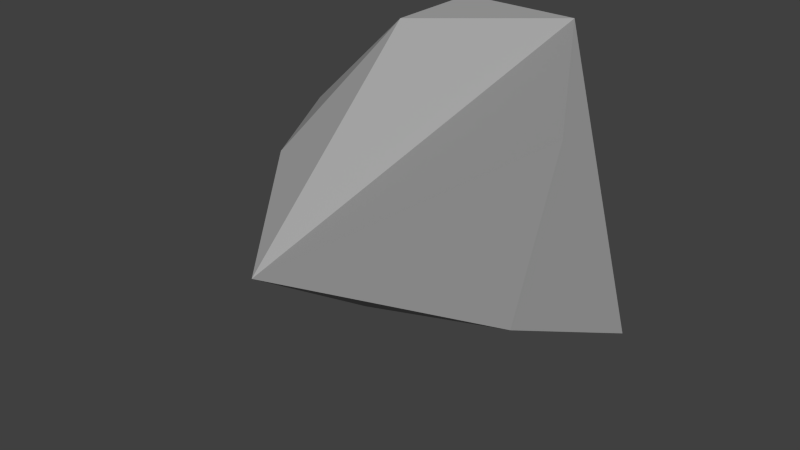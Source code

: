 # Source: Small_Rock_01.blend  (saved by Blender 2.76.0; exported with 4.5.12 LTS)
import bpy
from mathutils import Matrix  # noqa: F401  (used for matrix-valued properties, if any)

bpy.ops.wm.read_factory_settings(use_empty=True)
scene = bpy.context.scene
scene.name = 'Scene'

# ---- collections
col_collection_1 = bpy.data.collections.new('Collection 1'); scene.collection.children.link(col_collection_1)

# ---- materials (node trees are filled in below, after node groups)
mat_material_001 = bpy.data.materials.new('Material.001')
mat_material_001.alpha_threshold = 0.0
mat_material_001.use_transparent_shadow = False
mat_material_001.diffuse_color = (0.3975, 0.3975, 0.3975, 1.0)
mat_material_001.roughness = 0.5

# ---- material node trees

# ---- world
world_world = bpy.data.worlds.new('World'); scene.world = world_world
world_world.color = (0.05088, 0.05088, 0.05088)
world_world.use_sun_shadow = False
world_world.sun_shadow_jitter_overblur = 0.0
world_world.cycles.sampling_method = 'MANUAL'
world_world.cycles.sample_map_resolution = 256

# ---- meshes
me_cube_002 = bpy.data.meshes.new('Cube.002')
me_cube_002.from_pydata([(-0.9877, -0.5253, -1.751), (-0.1388, -2.707, -0.169), (-0.99, 0.99, -0.99), (-0.99, 0.99, 0.99), (0.99, -0.99, -0.99), (1.458, -1.174, 0.85), (0.99, 0.99, -1.996), (0.1993, 0.99, 0.99), (-1.234, -1.308, 0.07487), (-0.99, 0.0, 0.99), (-0.99, 0.99, 0.0), (-0.99, -0.4543, -0.99), (-2.015, 0.0, 0.0)], [], [(12, 10, 2, 11), (3, 7, 6, 2, 10), (7, 5, 4, 6), (5, 1, 8, 0, 4), (0, 11, 2, 6, 4), (5, 7, 3, 9, 1), (8, 12, 11, 0), (1, 9, 12, 8), (9, 3, 10, 12)])
me_cube_002.materials.append(mat_material_001)
me_cube_002.use_remesh_preserve_volume = False
me_cube_002.use_remesh_preserve_attributes = False
me_cube_002.use_mirror_vertex_groups = False
me_cube_002.update()

# ---- objects
ob_cube = bpy.data.objects.new('Cube', me_cube_002)

# ---- transforms, parenting, visibility, modifiers, constraints
ob_cube.location = (0.0, 0.0, 0.0)
ob_cube.lineart.crease_threshold = 0.0

# ---- collection membership
col_collection_1.objects.link(ob_cube)

# ---- scene / render settings (as saved in the file)
scene.frame_start = 1; scene.frame_end = 250; scene.frame_set(1)
scene.render.engine = 'BLENDER_EEVEE_NEXT'
scene.render.resolution_percentage = 50
scene.render.dither_intensity = 0.0
scene.cycles.use_denoising = False
scene.cycles.samples = 10
scene.cycles.sampling_pattern = 'TABULATED_SOBOL'
scene.cycles.light_sampling_threshold = 0.0
scene.cycles.use_adaptive_sampling = False
scene.cycles.use_light_tree = False
scene.cycles.blur_glossy = 0.0
scene.cycles.pixel_filter_type = 'GAUSSIAN'
scene.cycles.sample_clamp_indirect = 0.0
scene.view_settings.view_transform = 'Standard'
bpy.context.view_layer.update()

# ---- added for rendering (the .blend has no active camera and no usable light): camera, sun
cam_auto = bpy.data.cameras.new('AutoCamera')
cam_auto.lens = 50.0
cam_auto.sensor_width = 36.0
cam_auto.clip_end = 1000.0
ob_auto_camera = bpy.data.objects.new('AutoCamera', cam_auto)
scene.collection.objects.link(ob_auto_camera)
ob_auto_camera.location = (5.16725, -7.39347, 3.85359)
ob_auto_camera.rotation_euler = (1.09748, -7.21219e-08, 0.694738)
scene.camera = ob_auto_camera
light_auto_sun = bpy.data.lights.new('AutoSun', 'SUN')
light_auto_sun.energy = 3.0
light_auto_sun.angle = 0.0523599
ob_auto_sun = bpy.data.objects.new('AutoSun', light_auto_sun)
scene.collection.objects.link(ob_auto_sun)
ob_auto_sun.rotation_euler = (0.872665, 0.174533, 0.523599)
bpy.context.view_layer.update()
